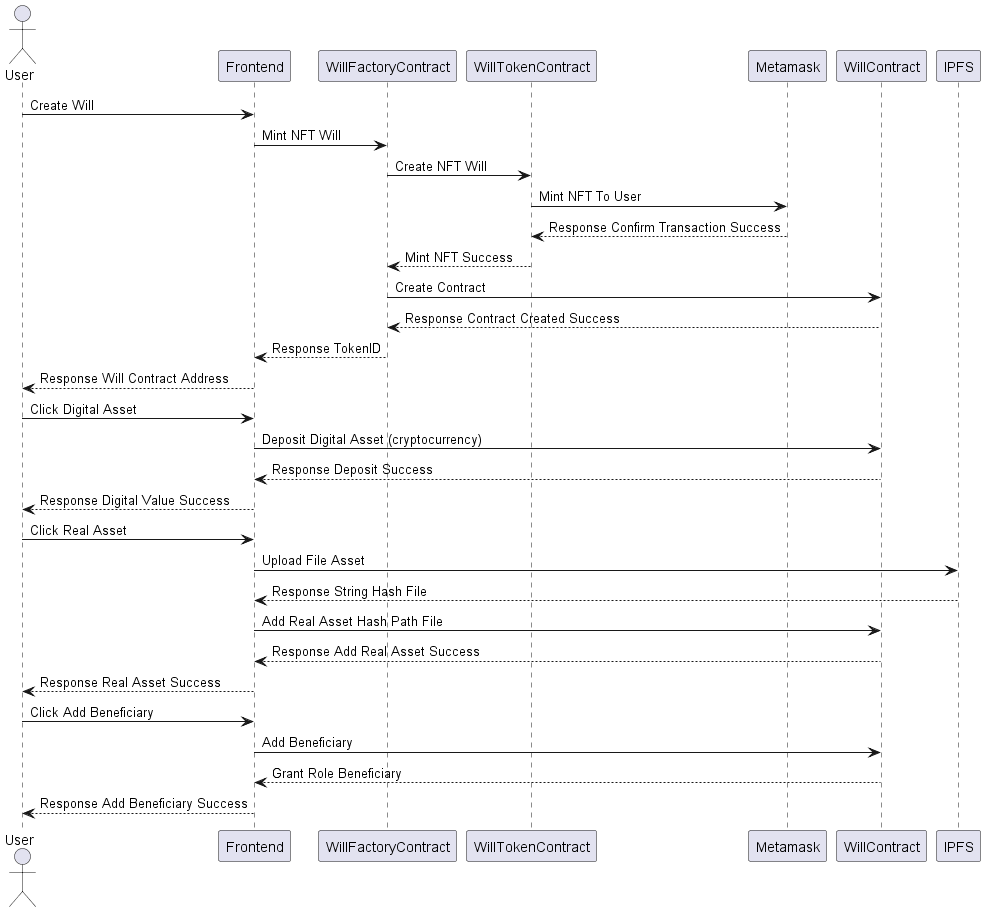

The diagram above was rendered by PlantUML. Its source (embedded in the PNG):
@startuml
actor User 

User -> Frontend : Create Will
Frontend -> WillFactoryContract: Mint NFT Will
WillFactoryContract -> WillTokenContract : Create NFT Will
WillTokenContract -> Metamask : Mint NFT To User
Metamask --> WillTokenContract : Response Confirm Transaction Success
WillTokenContract --> WillFactoryContract : Mint NFT Success
WillFactoryContract -> WillContract : Create Contract
WillContract --> WillFactoryContract : Response Contract Created Success
WillFactoryContract --> Frontend : Response TokenID 
Frontend --> User : Response Will Contract Address
User -> Frontend : Click Digital Asset
Frontend -> WillContract : Deposit Digital Asset (cryptocurrency)
WillContract --> Frontend : Response Deposit Success
Frontend --> User : Response Digital Value Success
User -> Frontend : Click Real Asset
Frontend -> IPFS: Upload File Asset
IPFS --> Frontend : Response String Hash File
Frontend -> WillContract : Add Real Asset Hash Path File 
WillContract --> Frontend : Response Add Real Asset Success
Frontend --> User : Response Real Asset Success
User -> Frontend : Click Add Beneficiary
Frontend -> WillContract : Add Beneficiary
WillContract --> Frontend : Grant Role Beneficiary
Frontend --> User: Response Add Beneficiary Success


@enduml